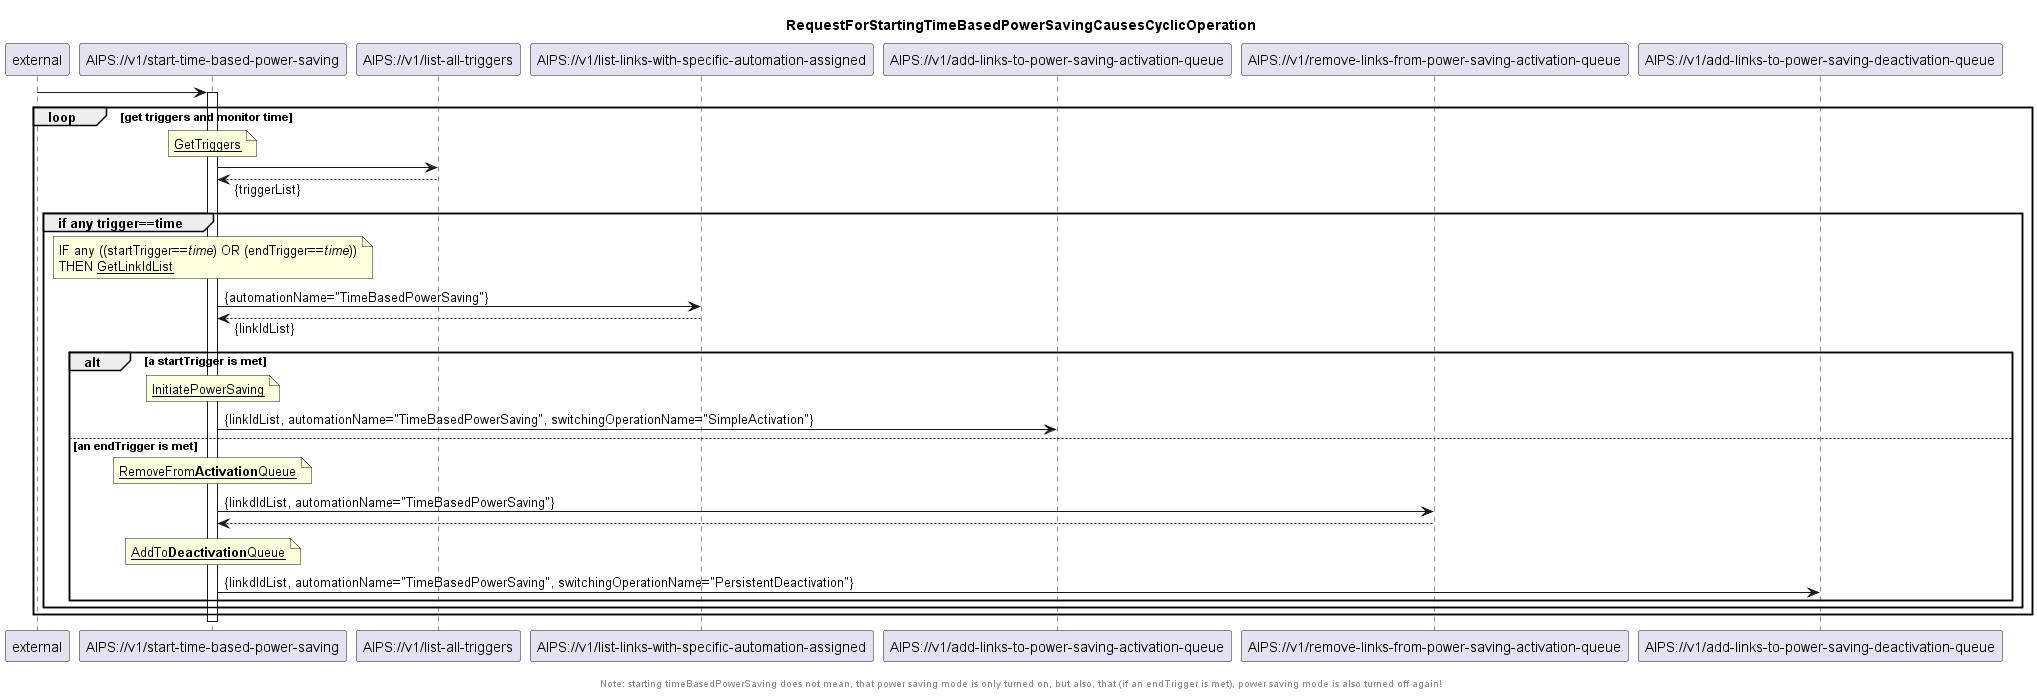

The diagram above was rendered by PlantUML. Its source (embedded in the PNG):
@startuml 210_startTimeBasedPowerSaving
skinparam responseMessageBelowArrow true

title
RequestForStartingTimeBasedPowerSavingCausesCyclicOperation
end title

participant "external" as requestor
participant "AIPS://v1/start-time-based-power-saving" as startPsModule
participant "AIPS://v1/list-all-triggers" as listTriggers
participant "AIPS://v1/list-links-with-specific-automation-assigned" as listLinks
participant "AIPS://v1/add-links-to-power-saving-activation-queue" as startSimpleActivation
participant "AIPS://v1/remove-links-from-power-saving-activation-queue" as stopSimpleActivation
participant "AIPS://v1/add-links-to-power-saving-deactivation-queue" as startPersistentDeactivation


requestor -> startPsModule
activate startPsModule

'open question:



loop get triggers and monitor time
'get triggers
note over startPsModule
  <u>GetTriggers</u>
end note
startPsModule -> listTriggers
listTriggers --> startPsModule: {triggerList}



  'monitor if any trigger is met
  group if any trigger==time
    note over startPsModule
      IF any ((startTrigger==<i>time</i>) OR (endTrigger==<i>time</i>))
      THEN <u>GetLinkIdList</u>
    end note
    startPsModule -> listLinks: {automationName="TimeBasedPowerSaving"}
    listLinks --> startPsModule: {linkIdList}

    alt a startTrigger is met
      'StartTrigger is met
      note over startPsModule
        <u>InitiatePowerSaving</u>
      end note
      startPsModule -> startSimpleActivation: {linkIdList, automationName="TimeBasedPowerSaving", switchingOperationName="SimpleActivation"}

    else an endTrigger is met
      'EndTrigger is met: stop ongoing/planned power saving
      note over startPsModule
          <u>RemoveFrom<b>Activation</b>Queue</u>
      end note
      startPsModule -> stopSimpleActivation: {linkdIdList, automationName="TimeBasedPowerSaving"}
      stopSimpleActivation --> startPsModule

      'EndTrigger is met: initiate power saving switch-off
      note over startPsModule
          <u>AddTo<b>Deactivation</b>Queue</u>
      end note
      startPsModule -> startPersistentDeactivation: {linkdIdList, automationName="TimeBasedPowerSaving", switchingOperationName="PersistentDeactivation"}

    end
  end

end

deactivate startPsModule

footer

  Note: starting timeBasedPowerSaving does not mean, that power saving mode is only turned on, but also, that (if an endTrigger is met), power saving mode is also turned off again!
end footer

@enduml